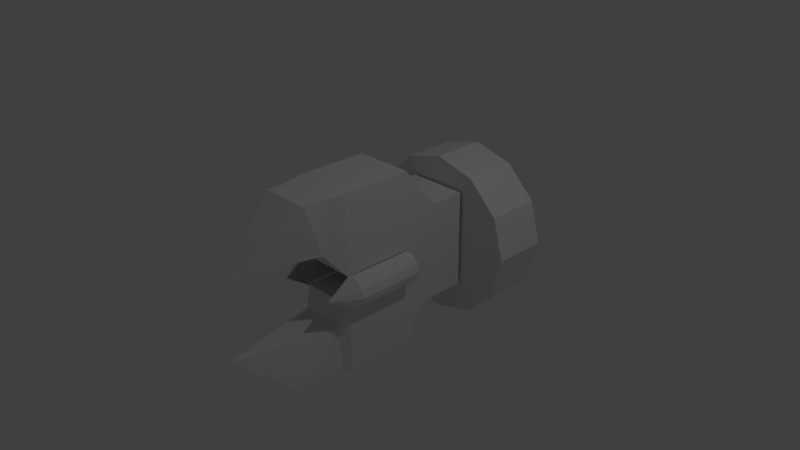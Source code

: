# Source: ray_enemy_cannon.blend  (saved by Blender 2.73.0; exported with 4.5.12 LTS)
import bpy
from mathutils import Matrix  # noqa: F401  (used for matrix-valued properties, if any)

bpy.ops.wm.read_factory_settings(use_empty=True)
scene = bpy.context.scene
scene.name = 'Scene'

# ---- collections
col_collection_1 = bpy.data.collections.new('Collection 1'); scene.collection.children.link(col_collection_1)

# ---- world
world_world = bpy.data.worlds.new('World'); scene.world = world_world
world_world.color = (0.05088, 0.05088, 0.05088)
world_world.use_sun_shadow = False
world_world.sun_shadow_jitter_overblur = 0.0
world_world.cycles.sampling_method = 'MANUAL'
world_world.cycles.sample_map_resolution = 256

# ---- cameras
cam_camera = bpy.data.cameras.new('Camera')
cam_camera.clip_end = 100.0
cam_camera.lens = 35.0
cam_camera.sensor_width = 32.0
cam_camera.sensor_height = 18.0
cam_camera.ortho_scale = 7.314
cam_camera.dof.focus_distance = 0.0
cam_camera.dof.aperture_fstop = 128.0

# ---- lights
light_lamp = bpy.data.lights.new('Lamp', 'POINT')
light_lamp.transmission_factor = 0.0
light_lamp.cutoff_distance = 30.0
light_lamp.energy = 100.0
light_lamp.shadow_buffer_clip_start = 1.001
light_lamp.shadow_soft_size = 0.1
light_lamp.shadow_maximum_resolution = 0.006
light_lamp.use_absolute_resolution = True
light_lamp.cycles.use_multiple_importance_sampling = False

# ---- meshes
me_circle = bpy.data.meshes.new('Circle')
me_circle.from_pydata([(-1.396e-09, 1.945, 1.014), (-0.5703, 1.945, 0.8617), (-0.9877, 1.945, 0.4442), (-1.141, 1.945, -0.126), (-0.9877, 1.945, -0.6963), (-0.5703, 1.945, -1.114), (-1.736e-07, 1.945, -1.267), (0.5703, 1.945, -1.114), (0.9877, 1.945, -0.6963), (1.141, 1.945, -0.126), (0.9877, 1.945, 0.4442), (0.5703, 1.945, 0.8617), (-1.396e-09, 1.945, 1.014), (-0.5703, 1.945, 0.8617), (-0.9877, 1.945, 0.4442), (-1.141, 1.945, -0.126), (-0.9877, 1.945, -0.6963), (-0.5703, 1.945, -1.114), (-1.736e-07, 1.945, -1.267), (0.5703, 1.945, -1.114), (0.9877, 1.945, -0.6963), (1.141, 1.945, -0.126), (0.9877, 1.945, 0.4442), (0.5703, 1.945, 0.8617), (-1.396e-09, 1.188, 1.014), (-0.5703, 1.188, 0.8617), (-0.9877, 1.188, 0.4442), (-1.141, 1.188, -0.126), (-0.9877, 1.188, -0.6963), (-0.5703, 1.188, -1.114), (-1.736e-07, 1.188, -1.267), (0.5703, 1.188, -1.114), (0.9877, 1.188, -0.6963), (1.141, 1.188, -0.126), (0.9877, 1.188, 0.4442), (0.5703, 1.188, 0.8617), (-0.4229, 0.6854, -0.728), (-0.4229, 1.151, -0.728), (0.4229, 1.151, -0.728), (0.4229, 0.6854, -0.728), (-0.4229, 0.6854, 0.638), (-0.4229, 1.151, 0.638), (0.4229, 1.151, 0.638), (0.4229, 0.6854, 0.638), (-0.4051, 0.1993, -1.227), (0.4051, 0.1993, -1.227), (-0.4051, 0.1993, 1.224), (0.4051, 0.1993, 1.224), (-0.4067, 0.4835, -0.7618), (0.4067, 0.4835, -0.7618), (0.4067, 0.4835, 0.8608), (-0.4067, 0.4835, 0.8608), (-0.4051, -0.755, -1.227), (0.4051, -0.755, -1.227), (-0.4051, -0.755, 1.224), (0.4051, -0.755, 1.224), (-0.4051, -0.2779, -1.227), (0.4051, -0.2779, -1.227), (0.4051, -0.2779, 1.224), (-0.4051, -0.2779, 1.224), (-0.4229, 0.6854, 0.04907), (-0.4229, 1.151, 0.04907), (0.4229, 1.151, 0.04907), (0.4229, 0.6854, 0.04907), (-0.4051, 0.1993, 0.123), (0.4051, 0.1993, 0.123), (-0.4067, 0.4835, 0.1613), (0.4067, 0.4835, 0.1613), (-0.4051, -0.755, 0.123), (0.4051, -0.755, 0.123), (-0.4051, -0.2779, 0.123), (0.4051, -0.2779, 0.123), (-0.4229, 1.151, -0.189), (0.4229, 1.151, -0.189), (0.4229, 0.6854, -0.189), (0.4051, 0.1993, -0.302), (0.4067, 0.4835, -0.1215), (0.4051, -0.755, -0.302), (0.4051, -0.2779, -0.302), (-0.4229, 0.6854, -0.189), (-0.4051, 0.1993, -0.302), (-0.4067, 0.4835, -0.1215), (-0.4051, -0.755, -0.302), (-0.4051, -0.2779, -0.302), (-0.349, -1.081, 0.5081), (0.349, -1.081, 0.5081), (-0.349, -1.31, 1.212), (-0.349, -1.081, 1.212), (0.349, -1.081, 1.212), (0.349, -1.31, 1.212), (-0.3189, -1.503, -1.21), (-0.3189, -0.8656, -1.21), (0.3189, -0.8656, -1.21), (0.3189, -1.503, -1.21), (-0.3189, -0.8656, -0.5723), (0.3189, -0.8656, -0.5723), (0.0, -1.31, 1.212), (0.0, -2.204, 0.5081), (0.0, 1.151, 0.638), (0.0, 1.151, -0.728), (0.0, 0.6854, 0.638), (0.0, 0.6854, -0.728), (0.0, 0.1993, 1.224), (0.0, 0.1993, -1.227), (0.0, 0.4835, 0.8608), (0.0, 0.4835, -0.7618), (0.0, -0.755, -1.227), (0.0, -0.2779, 1.224), (0.0, -0.2779, -1.227), (0.0, 1.151, 0.04907), (0.0, -0.755, -0.302), (0.0, 1.151, -0.189), (0.0, -0.8656, -0.5723), (0.0, -0.8656, -1.21), (0.0, -2.268, -0.5723), (0.0, -1.503, -1.21), (0.4211, -0.7329, 0.1346), (0.4211, -0.7329, -0.2997), (0.5297, -0.7329, -0.2706), (0.6092, -0.7329, -0.1912), (0.6383, -0.7329, -0.08257), (0.6092, -0.7329, 0.02602), (0.5297, -0.7329, 0.1055), (0.4211, 0.1985, 0.1346), (0.4211, 0.1985, -0.2997), (0.5297, 0.1985, -0.2706), (0.6092, 0.1985, -0.1912), (0.6383, 0.1985, -0.08257), (0.6092, 0.1985, 0.02602), (0.5297, 0.1985, 0.1055), (0.4117, -0.7416, -0.3304), (0.535, -0.7416, -0.2973), (0.6252, -0.7416, -0.2071), (0.6582, -0.7416, -0.08385), (0.6252, -0.7416, 0.0394), (0.535, -0.7416, 0.1296), (0.4117, -0.7416, 0.1627), (0.4117, -1.101, -0.08385), (-0.4099, -0.7329, -0.3007), (-0.4099, -0.7329, 0.1337), (-0.5185, -0.7329, 0.1046), (-0.598, -0.7329, 0.02509), (-0.6271, -0.7329, -0.0835), (-0.598, -0.7329, -0.1921), (-0.5185, -0.7329, -0.2716), (-0.4099, 0.1985, -0.3007), (-0.4099, 0.1985, 0.1337), (-0.5185, 0.1985, 0.1046), (-0.598, 0.1985, 0.02509), (-0.6271, 0.1985, -0.0835), (-0.598, 0.1985, -0.1921), (-0.5185, 0.1985, -0.2716), (-0.4005, -0.7416, 0.1643), (-0.5238, -0.7416, 0.1313), (-0.614, -0.7416, 0.04104), (-0.6471, -0.7416, -0.08222), (-0.614, -0.7416, -0.2055), (-0.5238, -0.7416, -0.2957), (-0.4005, -0.7416, -0.3287), (-0.4005, -1.101, -0.08222)], [], [(11, 0, 12, 23), (10, 11, 23, 22), (9, 10, 22, 21), (8, 9, 21, 20), (7, 8, 20, 19), (6, 7, 19, 18), (5, 6, 18, 17), (4, 5, 17, 16), (3, 4, 16, 15), (2, 3, 15, 14), (1, 2, 14, 13), (0, 1, 13, 12), (23, 12, 24, 35), (22, 23, 35, 34), (21, 22, 34, 33), (20, 21, 33, 32), (19, 20, 32, 31), (18, 19, 31, 30), (17, 18, 30, 29), (16, 17, 29, 28), (15, 16, 28, 27), (14, 15, 27, 26), (13, 14, 26, 25), (12, 13, 25, 24), (1, 0, 11, 10, 9, 8, 7, 6, 5, 4, 3, 2), (79, 72, 37, 36), (111, 73, 38, 99), (73, 74, 39, 38), (105, 49, 45, 103), (101, 99, 38, 39), (100, 98, 41, 40), (108, 57, 53, 106), (104, 51, 46, 102), (67, 50, 47, 65), (81, 48, 44, 80), (79, 36, 48, 81), (63, 43, 50, 67), (100, 40, 51, 104), (101, 39, 49, 105), (53, 77, 95, 92), (58, 107, 59, 54, 55), (71, 58, 55, 69), (83, 56, 52, 82), (80, 44, 56, 83), (65, 47, 58, 71), (102, 46, 59, 107), (103, 45, 57, 108), (80, 75, 65, 64), (46, 64, 70, 59), (59, 70, 68, 54), (87, 88, 85, 84), (55, 54, 68, 69), (74, 63, 67, 76), (40, 60, 66, 51), (51, 66, 64, 46), (76, 67, 65, 75), (42, 43, 63, 62), (98, 42, 62, 109), (40, 41, 61, 60), (49, 76, 75, 45), (39, 74, 76, 49), (57, 78, 77, 53), (45, 75, 78, 57), (71, 69, 68, 70, 64, 65), (75, 80, 83, 82, 110, 77, 78), (60, 79, 81, 66), (66, 81, 80, 64), (62, 63, 74, 73), (109, 62, 73, 111), (60, 61, 72, 79), (89, 88, 87, 86, 96), (55, 88, 85, 69), (54, 87, 84, 68), (88, 55, 54, 87), (84, 68, 69, 85), (110, 82, 94, 112), (93, 115, 114), (115, 113, 92, 93), (52, 91, 94, 82), (106, 53, 92, 113), (25, 26, 27, 28, 29, 30, 31, 32, 33, 34, 35, 24), (89, 85, 97), (88, 89, 85), (89, 96, 97), (86, 84, 97), (84, 86, 87), (86, 97, 96), (85, 97, 84), (52, 106, 113, 91), (92, 95, 93), (90, 91, 113, 115), (95, 93, 114), (77, 110, 112, 95), (61, 109, 111, 72), (41, 98, 109, 61), (44, 103, 108, 56), (47, 102, 107, 58), (36, 101, 105, 48), (43, 100, 104, 50), (50, 104, 102, 47), (56, 108, 106, 52), (43, 42, 98, 100), (36, 37, 99, 101), (48, 105, 103, 44), (72, 111, 99, 37), (94, 90, 114), (115, 114, 90), (91, 90, 94), (95, 112, 114), (112, 94, 114), (122, 116, 123, 129), (121, 122, 129, 128), (120, 121, 128, 127), (119, 120, 127, 126), (118, 119, 126, 125), (117, 118, 125, 124), (124, 125, 126, 127, 128, 129, 123), (117, 130, 131, 132, 133, 134, 135, 136, 116, 122, 121, 120, 119, 118), (135, 136, 137), (134, 135, 137), (133, 134, 137), (132, 133, 137), (131, 132, 137), (130, 131, 137), (144, 138, 145, 151), (143, 144, 151, 150), (142, 143, 150, 149), (141, 142, 149, 148), (140, 141, 148, 147), (139, 140, 147, 146), (146, 147, 148, 149, 150, 151, 145), (139, 152, 153, 154, 155, 156, 157, 158, 138, 144, 143, 142, 141, 140), (157, 158, 159), (156, 157, 159), (155, 156, 159), (154, 155, 159), (153, 154, 159), (152, 153, 159)])
me_circle.use_remesh_preserve_volume = False
me_circle.use_remesh_preserve_attributes = False
me_circle.use_mirror_vertex_groups = False
me_circle.update()

# ---- objects
ob_circle = bpy.data.objects.new('Circle', me_circle)
ob_lamp = bpy.data.objects.new('Lamp', light_lamp)
ob_camera = bpy.data.objects.new('Camera', cam_camera)

# ---- transforms, parenting, visibility, modifiers, constraints
ob_circle.location = (0.0, 0.0, 0.0)
ob_circle.lineart.crease_threshold = 0.0
ob_lamp.location = (4.076, 1.005, 5.904)
ob_lamp.rotation_euler = (0.6503, 0.05522, 1.866)
ob_lamp.lock_rotations_4d = False
ob_lamp.empty_display_type = 'ARROWS'
ob_lamp.color = (0.0, 0.0, 0.0, 0.0)
ob_lamp.lineart.crease_threshold = 0.0
ob_camera.location = (7.481, -6.508, 5.344)
ob_camera.rotation_euler = (1.109, 0.01082, 0.8149)
ob_camera.lock_rotations_4d = False
ob_camera.empty_display_type = 'ARROWS'
ob_camera.color = (0.0, 0.0, 0.0, 0.0)
ob_camera.display_type = 'WIRE'
ob_camera.lineart.crease_threshold = 0.0

# ---- collection membership
col_collection_1.objects.link(ob_circle)
col_collection_1.objects.link(ob_lamp)
col_collection_1.objects.link(ob_camera)

# ---- scene / render settings (as saved in the file)
scene.camera = ob_camera
scene.frame_start = 1; scene.frame_end = 250; scene.frame_set(1)
scene.render.engine = 'BLENDER_EEVEE_NEXT'
scene.render.resolution_percentage = 50
scene.render.dither_intensity = 0.0
scene.cycles.use_denoising = False
scene.cycles.samples = 10
scene.cycles.sampling_pattern = 'TABULATED_SOBOL'
scene.cycles.light_sampling_threshold = 0.0
scene.cycles.use_adaptive_sampling = False
scene.cycles.use_light_tree = False
scene.cycles.blur_glossy = 0.0
scene.cycles.pixel_filter_type = 'GAUSSIAN'
scene.cycles.sample_clamp_indirect = 0.0
scene.view_settings.view_transform = 'Standard'
bpy.context.view_layer.update()
